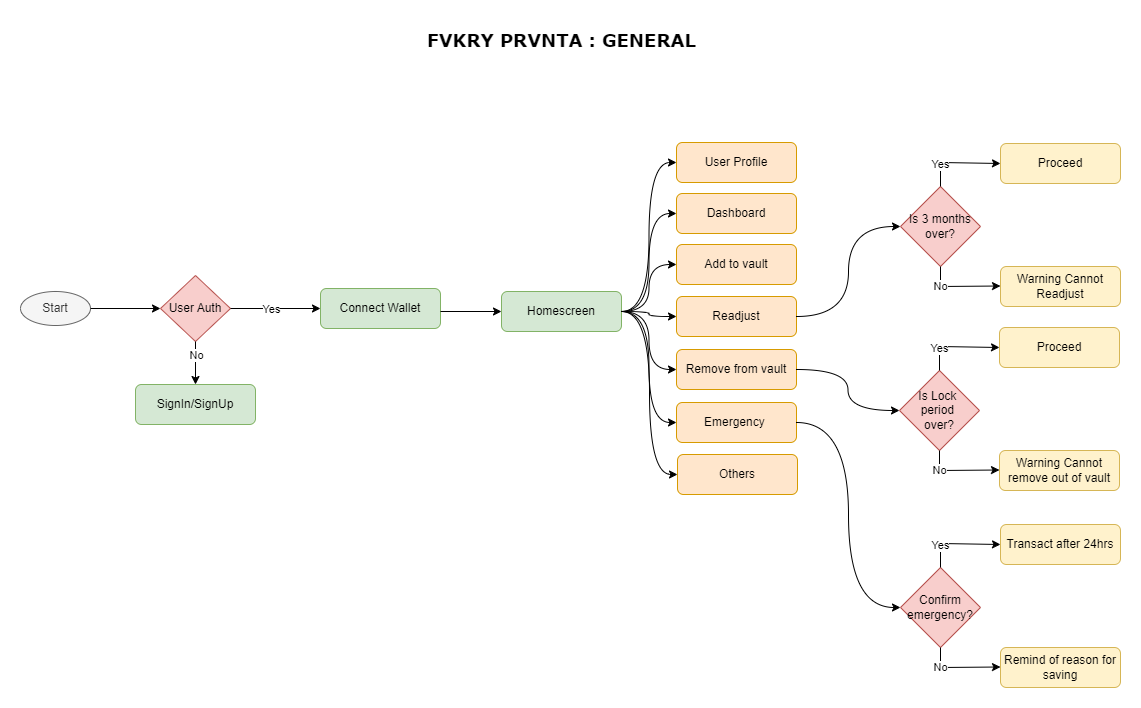

The diagram above was exported from draw.io. Its source (the exported page's mxGraphModel, read from the mxfile embedded in the PNG):
<mxGraphModel dx="880" dy="532" grid="1" gridSize="10" guides="1" tooltips="1" connect="1" arrows="1" fold="1" page="1" pageScale="1" pageWidth="1169" pageHeight="827" math="0" shadow="0">
  <root>
    <mxCell id="0" />
    <mxCell id="1" parent="0" />
    <mxCell id="YRFdh3WtyHf0gqD4VgI7-1" value="Start" style="ellipse;whiteSpace=wrap;html=1;fillColor=#f5f5f5;fontColor=#333333;strokeColor=#666666;" vertex="1" parent="1">
      <mxGeometry x="40" y="321" width="70" height="34" as="geometry" />
    </mxCell>
    <mxCell id="YRFdh3WtyHf0gqD4VgI7-2" value="User Auth" style="rhombus;whiteSpace=wrap;html=1;fillColor=#f8cecc;strokeColor=#b85450;" vertex="1" parent="1">
      <mxGeometry x="180" y="305" width="70" height="66" as="geometry" />
    </mxCell>
    <mxCell id="YRFdh3WtyHf0gqD4VgI7-3" value="" style="endArrow=classic;html=1;rounded=0;exitX=1;exitY=0.5;exitDx=0;exitDy=0;entryX=0;entryY=0.5;entryDx=0;entryDy=0;" edge="1" parent="1" source="YRFdh3WtyHf0gqD4VgI7-1" target="YRFdh3WtyHf0gqD4VgI7-2">
      <mxGeometry width="50" height="50" relative="1" as="geometry">
        <mxPoint x="400" y="414" as="sourcePoint" />
        <mxPoint x="450" y="364" as="targetPoint" />
      </mxGeometry>
    </mxCell>
    <mxCell id="YRFdh3WtyHf0gqD4VgI7-4" value="SignIn/SignUp" style="rounded=1;whiteSpace=wrap;html=1;fillColor=#d5e8d4;strokeColor=#82b366;" vertex="1" parent="1">
      <mxGeometry x="155" y="414" width="120" height="40" as="geometry" />
    </mxCell>
    <mxCell id="YRFdh3WtyHf0gqD4VgI7-5" value="" style="endArrow=classic;html=1;rounded=0;exitX=0.5;exitY=1;exitDx=0;exitDy=0;entryX=0.5;entryY=0;entryDx=0;entryDy=0;" edge="1" parent="1" source="YRFdh3WtyHf0gqD4VgI7-2" target="YRFdh3WtyHf0gqD4VgI7-4">
      <mxGeometry relative="1" as="geometry">
        <mxPoint x="250" y="404" as="sourcePoint" />
        <mxPoint x="350" y="404" as="targetPoint" />
      </mxGeometry>
    </mxCell>
    <mxCell id="YRFdh3WtyHf0gqD4VgI7-6" value="No" style="edgeLabel;resizable=0;html=1;;align=center;verticalAlign=middle;" connectable="0" vertex="1" parent="YRFdh3WtyHf0gqD4VgI7-5">
      <mxGeometry relative="1" as="geometry">
        <mxPoint y="-9" as="offset" />
      </mxGeometry>
    </mxCell>
    <mxCell id="YRFdh3WtyHf0gqD4VgI7-7" value="" style="endArrow=classic;html=1;rounded=0;exitX=1;exitY=0.5;exitDx=0;exitDy=0;entryX=0;entryY=0.5;entryDx=0;entryDy=0;" edge="1" parent="1" source="YRFdh3WtyHf0gqD4VgI7-2" target="YRFdh3WtyHf0gqD4VgI7-9">
      <mxGeometry relative="1" as="geometry">
        <mxPoint x="270" y="334" as="sourcePoint" />
        <mxPoint x="360" y="334" as="targetPoint" />
      </mxGeometry>
    </mxCell>
    <mxCell id="YRFdh3WtyHf0gqD4VgI7-8" value="Yes" style="edgeLabel;resizable=0;html=1;;align=center;verticalAlign=middle;" connectable="0" vertex="1" parent="YRFdh3WtyHf0gqD4VgI7-7">
      <mxGeometry relative="1" as="geometry">
        <mxPoint x="-5" as="offset" />
      </mxGeometry>
    </mxCell>
    <mxCell id="YRFdh3WtyHf0gqD4VgI7-9" value="Connect Wallet" style="rounded=1;whiteSpace=wrap;html=1;fillColor=#d5e8d4;strokeColor=#82b366;" vertex="1" parent="1">
      <mxGeometry x="340" y="318" width="120" height="40" as="geometry" />
    </mxCell>
    <mxCell id="YRFdh3WtyHf0gqD4VgI7-10" value="" style="endArrow=classic;html=1;rounded=0;exitX=1;exitY=0.5;exitDx=0;exitDy=0;entryX=0;entryY=0.5;entryDx=0;entryDy=0;" edge="1" parent="1" target="YRFdh3WtyHf0gqD4VgI7-12">
      <mxGeometry relative="1" as="geometry">
        <mxPoint x="460" y="341" as="sourcePoint" />
        <mxPoint x="570" y="337" as="targetPoint" />
      </mxGeometry>
    </mxCell>
    <mxCell id="YRFdh3WtyHf0gqD4VgI7-12" value="Homescreen" style="rounded=1;whiteSpace=wrap;html=1;fillColor=#d5e8d4;strokeColor=#82b366;" vertex="1" parent="1">
      <mxGeometry x="521" y="321" width="120" height="40" as="geometry" />
    </mxCell>
    <mxCell id="YRFdh3WtyHf0gqD4VgI7-13" value="User Profile" style="rounded=1;whiteSpace=wrap;html=1;fillColor=#ffe6cc;strokeColor=#d79b00;" vertex="1" parent="1">
      <mxGeometry x="696" y="172" width="120" height="40" as="geometry" />
    </mxCell>
    <mxCell id="YRFdh3WtyHf0gqD4VgI7-14" value="Dashboard" style="rounded=1;whiteSpace=wrap;html=1;fillColor=#ffe6cc;strokeColor=#d79b00;" vertex="1" parent="1">
      <mxGeometry x="696" y="223" width="120" height="40" as="geometry" />
    </mxCell>
    <mxCell id="YRFdh3WtyHf0gqD4VgI7-15" value="Add to vault" style="rounded=1;whiteSpace=wrap;html=1;fillColor=#ffe6cc;strokeColor=#d79b00;" vertex="1" parent="1">
      <mxGeometry x="696" y="274" width="120" height="40" as="geometry" />
    </mxCell>
    <mxCell id="YRFdh3WtyHf0gqD4VgI7-16" value="Readjust" style="rounded=1;whiteSpace=wrap;html=1;fillColor=#ffe6cc;strokeColor=#d79b00;" vertex="1" parent="1">
      <mxGeometry x="696" y="326" width="120" height="40" as="geometry" />
    </mxCell>
    <mxCell id="YRFdh3WtyHf0gqD4VgI7-17" value="Remove from vault" style="rounded=1;whiteSpace=wrap;html=1;fillColor=#ffe6cc;strokeColor=#d79b00;" vertex="1" parent="1">
      <mxGeometry x="696" y="379" width="120" height="40" as="geometry" />
    </mxCell>
    <mxCell id="YRFdh3WtyHf0gqD4VgI7-18" value="Emergency&amp;nbsp;" style="rounded=1;whiteSpace=wrap;html=1;fillColor=#ffe6cc;strokeColor=#d79b00;" vertex="1" parent="1">
      <mxGeometry x="696" y="432" width="120" height="40" as="geometry" />
    </mxCell>
    <mxCell id="YRFdh3WtyHf0gqD4VgI7-19" value="Others" style="rounded=1;whiteSpace=wrap;html=1;fillColor=#ffe6cc;strokeColor=#d79b00;" vertex="1" parent="1">
      <mxGeometry x="697" y="484" width="120" height="40" as="geometry" />
    </mxCell>
    <mxCell id="YRFdh3WtyHf0gqD4VgI7-21" value="" style="endArrow=classic;html=1;rounded=0;exitX=1;exitY=0.5;exitDx=0;exitDy=0;entryX=0;entryY=0.5;entryDx=0;entryDy=0;edgeStyle=orthogonalEdgeStyle;curved=1;" edge="1" parent="1" source="YRFdh3WtyHf0gqD4VgI7-12" target="YRFdh3WtyHf0gqD4VgI7-13">
      <mxGeometry width="50" height="50" relative="1" as="geometry">
        <mxPoint x="590" y="204" as="sourcePoint" />
        <mxPoint x="640" y="154" as="targetPoint" />
      </mxGeometry>
    </mxCell>
    <mxCell id="YRFdh3WtyHf0gqD4VgI7-22" value="" style="endArrow=classic;html=1;rounded=0;entryX=0;entryY=0.5;entryDx=0;entryDy=0;exitX=1;exitY=0.5;exitDx=0;exitDy=0;edgeStyle=orthogonalEdgeStyle;curved=1;" edge="1" parent="1" source="YRFdh3WtyHf0gqD4VgI7-12" target="YRFdh3WtyHf0gqD4VgI7-14">
      <mxGeometry width="50" height="50" relative="1" as="geometry">
        <mxPoint x="590" y="294" as="sourcePoint" />
        <mxPoint x="640" y="244" as="targetPoint" />
      </mxGeometry>
    </mxCell>
    <mxCell id="YRFdh3WtyHf0gqD4VgI7-23" value="" style="endArrow=classic;html=1;rounded=0;entryX=0;entryY=0.5;entryDx=0;entryDy=0;exitX=1;exitY=0.5;exitDx=0;exitDy=0;edgeStyle=orthogonalEdgeStyle;curved=1;" edge="1" parent="1" source="YRFdh3WtyHf0gqD4VgI7-12" target="YRFdh3WtyHf0gqD4VgI7-15">
      <mxGeometry width="50" height="50" relative="1" as="geometry">
        <mxPoint x="600" y="284" as="sourcePoint" />
        <mxPoint x="650" y="234" as="targetPoint" />
      </mxGeometry>
    </mxCell>
    <mxCell id="YRFdh3WtyHf0gqD4VgI7-24" value="" style="endArrow=classic;html=1;rounded=0;entryX=0;entryY=0.5;entryDx=0;entryDy=0;exitX=1;exitY=0.5;exitDx=0;exitDy=0;edgeStyle=orthogonalEdgeStyle;curved=1;" edge="1" parent="1" source="YRFdh3WtyHf0gqD4VgI7-12" target="YRFdh3WtyHf0gqD4VgI7-16">
      <mxGeometry width="50" height="50" relative="1" as="geometry">
        <mxPoint x="570" y="314" as="sourcePoint" />
        <mxPoint x="620" y="264" as="targetPoint" />
      </mxGeometry>
    </mxCell>
    <mxCell id="YRFdh3WtyHf0gqD4VgI7-25" value="" style="endArrow=classic;html=1;rounded=0;entryX=0;entryY=0.5;entryDx=0;entryDy=0;exitX=1;exitY=0.5;exitDx=0;exitDy=0;edgeStyle=orthogonalEdgeStyle;curved=1;" edge="1" parent="1" source="YRFdh3WtyHf0gqD4VgI7-12" target="YRFdh3WtyHf0gqD4VgI7-19">
      <mxGeometry width="50" height="50" relative="1" as="geometry">
        <mxPoint x="390" y="244" as="sourcePoint" />
        <mxPoint x="440" y="194" as="targetPoint" />
      </mxGeometry>
    </mxCell>
    <mxCell id="YRFdh3WtyHf0gqD4VgI7-26" value="" style="endArrow=classic;html=1;rounded=0;entryX=0;entryY=0.5;entryDx=0;entryDy=0;exitX=1;exitY=0.5;exitDx=0;exitDy=0;edgeStyle=orthogonalEdgeStyle;curved=1;" edge="1" parent="1" source="YRFdh3WtyHf0gqD4VgI7-12" target="YRFdh3WtyHf0gqD4VgI7-18">
      <mxGeometry width="50" height="50" relative="1" as="geometry">
        <mxPoint x="590" y="374" as="sourcePoint" />
        <mxPoint x="640" y="324" as="targetPoint" />
      </mxGeometry>
    </mxCell>
    <mxCell id="YRFdh3WtyHf0gqD4VgI7-27" value="" style="endArrow=classic;html=1;rounded=0;entryX=0;entryY=0.5;entryDx=0;entryDy=0;exitX=1;exitY=0.5;exitDx=0;exitDy=0;edgeStyle=orthogonalEdgeStyle;curved=1;" edge="1" parent="1" source="YRFdh3WtyHf0gqD4VgI7-12" target="YRFdh3WtyHf0gqD4VgI7-17">
      <mxGeometry width="50" height="50" relative="1" as="geometry">
        <mxPoint x="590" y="374" as="sourcePoint" />
        <mxPoint x="690" y="404" as="targetPoint" />
      </mxGeometry>
    </mxCell>
    <mxCell id="YRFdh3WtyHf0gqD4VgI7-28" value="Is 3 months over&lt;span style=&quot;background-color: initial;&quot;&gt;?&lt;/span&gt;" style="rhombus;whiteSpace=wrap;html=1;fillColor=#f8cecc;strokeColor=#b85450;" vertex="1" parent="1">
      <mxGeometry x="920" y="216" width="80" height="80" as="geometry" />
    </mxCell>
    <mxCell id="YRFdh3WtyHf0gqD4VgI7-29" value="" style="endArrow=classic;html=1;rounded=0;exitX=1;exitY=0.5;exitDx=0;exitDy=0;entryX=0;entryY=0.5;entryDx=0;entryDy=0;edgeStyle=orthogonalEdgeStyle;curved=1;" edge="1" parent="1" source="YRFdh3WtyHf0gqD4VgI7-16" target="YRFdh3WtyHf0gqD4VgI7-28">
      <mxGeometry width="50" height="50" relative="1" as="geometry">
        <mxPoint x="880" y="322" as="sourcePoint" />
        <mxPoint x="930" y="272" as="targetPoint" />
      </mxGeometry>
    </mxCell>
    <mxCell id="YRFdh3WtyHf0gqD4VgI7-30" value="Proceed" style="rounded=1;whiteSpace=wrap;html=1;fillColor=#fff2cc;strokeColor=#d6b656;" vertex="1" parent="1">
      <mxGeometry x="1020" y="173" width="120" height="40" as="geometry" />
    </mxCell>
    <mxCell id="YRFdh3WtyHf0gqD4VgI7-31" value="Warning Cannot Readjust" style="rounded=1;whiteSpace=wrap;html=1;fillColor=#fff2cc;strokeColor=#d6b656;" vertex="1" parent="1">
      <mxGeometry x="1020" y="296" width="120" height="40" as="geometry" />
    </mxCell>
    <mxCell id="YRFdh3WtyHf0gqD4VgI7-32" value="" style="endArrow=classic;html=1;rounded=0;exitX=0.5;exitY=0;exitDx=0;exitDy=0;entryX=0;entryY=0.5;entryDx=0;entryDy=0;" edge="1" parent="1" source="YRFdh3WtyHf0gqD4VgI7-28" target="YRFdh3WtyHf0gqD4VgI7-30">
      <mxGeometry relative="1" as="geometry">
        <mxPoint x="910" y="122" as="sourcePoint" />
        <mxPoint x="1000" y="122" as="targetPoint" />
        <Array as="points">
          <mxPoint x="960" y="192" />
        </Array>
      </mxGeometry>
    </mxCell>
    <mxCell id="YRFdh3WtyHf0gqD4VgI7-33" value="Yes" style="edgeLabel;resizable=0;html=1;;align=center;verticalAlign=middle;" connectable="0" vertex="1" parent="YRFdh3WtyHf0gqD4VgI7-32">
      <mxGeometry relative="1" as="geometry">
        <mxPoint x="-18" y="1" as="offset" />
      </mxGeometry>
    </mxCell>
    <mxCell id="YRFdh3WtyHf0gqD4VgI7-34" value="" style="endArrow=classic;html=1;rounded=0;exitX=0.5;exitY=1;exitDx=0;exitDy=0;entryX=0;entryY=0.5;entryDx=0;entryDy=0;" edge="1" parent="1" source="YRFdh3WtyHf0gqD4VgI7-28">
      <mxGeometry relative="1" as="geometry">
        <mxPoint x="930" y="315.5" as="sourcePoint" />
        <mxPoint x="1020" y="315.5" as="targetPoint" />
        <Array as="points">
          <mxPoint x="960" y="316" />
        </Array>
      </mxGeometry>
    </mxCell>
    <mxCell id="YRFdh3WtyHf0gqD4VgI7-35" value="No" style="edgeLabel;resizable=0;html=1;;align=center;verticalAlign=middle;" connectable="0" vertex="1" parent="YRFdh3WtyHf0gqD4VgI7-34">
      <mxGeometry relative="1" as="geometry">
        <mxPoint x="-20" as="offset" />
      </mxGeometry>
    </mxCell>
    <mxCell id="YRFdh3WtyHf0gqD4VgI7-36" value="Is Lock&amp;nbsp;&lt;div&gt;period&amp;nbsp;&lt;/div&gt;&lt;div&gt;over?&lt;/div&gt;" style="rhombus;whiteSpace=wrap;html=1;fillColor=#f8cecc;strokeColor=#b85450;" vertex="1" parent="1">
      <mxGeometry x="919" y="400" width="80" height="80" as="geometry" />
    </mxCell>
    <mxCell id="YRFdh3WtyHf0gqD4VgI7-37" value="Proceed" style="rounded=1;whiteSpace=wrap;html=1;fillColor=#fff2cc;strokeColor=#d6b656;" vertex="1" parent="1">
      <mxGeometry x="1019" y="357" width="120" height="40" as="geometry" />
    </mxCell>
    <mxCell id="YRFdh3WtyHf0gqD4VgI7-38" value="Warning Cannot remove out of vault" style="rounded=1;whiteSpace=wrap;html=1;fillColor=#fff2cc;strokeColor=#d6b656;" vertex="1" parent="1">
      <mxGeometry x="1019" y="480" width="120" height="40" as="geometry" />
    </mxCell>
    <mxCell id="YRFdh3WtyHf0gqD4VgI7-39" value="" style="endArrow=classic;html=1;rounded=0;exitX=0.5;exitY=0;exitDx=0;exitDy=0;entryX=0;entryY=0.5;entryDx=0;entryDy=0;" edge="1" parent="1" source="YRFdh3WtyHf0gqD4VgI7-36" target="YRFdh3WtyHf0gqD4VgI7-37">
      <mxGeometry relative="1" as="geometry">
        <mxPoint x="909" y="306" as="sourcePoint" />
        <mxPoint x="999" y="306" as="targetPoint" />
        <Array as="points">
          <mxPoint x="959" y="376" />
        </Array>
      </mxGeometry>
    </mxCell>
    <mxCell id="YRFdh3WtyHf0gqD4VgI7-40" value="Yes" style="edgeLabel;resizable=0;html=1;;align=center;verticalAlign=middle;" connectable="0" vertex="1" parent="YRFdh3WtyHf0gqD4VgI7-39">
      <mxGeometry relative="1" as="geometry">
        <mxPoint x="-18" y="1" as="offset" />
      </mxGeometry>
    </mxCell>
    <mxCell id="YRFdh3WtyHf0gqD4VgI7-41" value="" style="endArrow=classic;html=1;rounded=0;exitX=0.5;exitY=1;exitDx=0;exitDy=0;entryX=0;entryY=0.5;entryDx=0;entryDy=0;" edge="1" parent="1" source="YRFdh3WtyHf0gqD4VgI7-36">
      <mxGeometry relative="1" as="geometry">
        <mxPoint x="929" y="499.5" as="sourcePoint" />
        <mxPoint x="1019" y="499.5" as="targetPoint" />
        <Array as="points">
          <mxPoint x="959" y="500" />
        </Array>
      </mxGeometry>
    </mxCell>
    <mxCell id="YRFdh3WtyHf0gqD4VgI7-42" value="No" style="edgeLabel;resizable=0;html=1;;align=center;verticalAlign=middle;" connectable="0" vertex="1" parent="YRFdh3WtyHf0gqD4VgI7-41">
      <mxGeometry relative="1" as="geometry">
        <mxPoint x="-20" as="offset" />
      </mxGeometry>
    </mxCell>
    <mxCell id="YRFdh3WtyHf0gqD4VgI7-43" value="" style="endArrow=classic;html=1;rounded=0;exitX=1;exitY=0.5;exitDx=0;exitDy=0;entryX=0;entryY=0.5;entryDx=0;entryDy=0;edgeStyle=orthogonalEdgeStyle;curved=1;" edge="1" parent="1" source="YRFdh3WtyHf0gqD4VgI7-17" target="YRFdh3WtyHf0gqD4VgI7-36">
      <mxGeometry relative="1" as="geometry">
        <mxPoint x="870" y="392" as="sourcePoint" />
        <mxPoint x="931" y="392" as="targetPoint" />
      </mxGeometry>
    </mxCell>
    <mxCell id="YRFdh3WtyHf0gqD4VgI7-44" value="Confirm emergency?" style="rhombus;whiteSpace=wrap;html=1;fillColor=#f8cecc;strokeColor=#b85450;" vertex="1" parent="1">
      <mxGeometry x="920" y="597" width="80" height="80" as="geometry" />
    </mxCell>
    <mxCell id="YRFdh3WtyHf0gqD4VgI7-45" value="Transact after 24hrs" style="rounded=1;whiteSpace=wrap;html=1;fillColor=#fff2cc;strokeColor=#d6b656;" vertex="1" parent="1">
      <mxGeometry x="1020" y="554" width="120" height="40" as="geometry" />
    </mxCell>
    <mxCell id="YRFdh3WtyHf0gqD4VgI7-46" value="Remind of reason for saving" style="rounded=1;whiteSpace=wrap;html=1;fillColor=#fff2cc;strokeColor=#d6b656;" vertex="1" parent="1">
      <mxGeometry x="1020" y="677" width="120" height="40" as="geometry" />
    </mxCell>
    <mxCell id="YRFdh3WtyHf0gqD4VgI7-47" value="" style="endArrow=classic;html=1;rounded=0;exitX=0.5;exitY=0;exitDx=0;exitDy=0;entryX=0;entryY=0.5;entryDx=0;entryDy=0;" edge="1" parent="1" source="YRFdh3WtyHf0gqD4VgI7-44" target="YRFdh3WtyHf0gqD4VgI7-45">
      <mxGeometry relative="1" as="geometry">
        <mxPoint x="910" y="503" as="sourcePoint" />
        <mxPoint x="1000" y="503" as="targetPoint" />
        <Array as="points">
          <mxPoint x="960" y="573" />
        </Array>
      </mxGeometry>
    </mxCell>
    <mxCell id="YRFdh3WtyHf0gqD4VgI7-48" value="Yes" style="edgeLabel;resizable=0;html=1;;align=center;verticalAlign=middle;" connectable="0" vertex="1" parent="YRFdh3WtyHf0gqD4VgI7-47">
      <mxGeometry relative="1" as="geometry">
        <mxPoint x="-18" y="1" as="offset" />
      </mxGeometry>
    </mxCell>
    <mxCell id="YRFdh3WtyHf0gqD4VgI7-49" value="" style="endArrow=classic;html=1;rounded=0;exitX=0.5;exitY=1;exitDx=0;exitDy=0;entryX=0;entryY=0.5;entryDx=0;entryDy=0;" edge="1" parent="1" source="YRFdh3WtyHf0gqD4VgI7-44">
      <mxGeometry relative="1" as="geometry">
        <mxPoint x="930" y="696.5" as="sourcePoint" />
        <mxPoint x="1020" y="696.5" as="targetPoint" />
        <Array as="points">
          <mxPoint x="960" y="697" />
        </Array>
      </mxGeometry>
    </mxCell>
    <mxCell id="YRFdh3WtyHf0gqD4VgI7-50" value="No" style="edgeLabel;resizable=0;html=1;;align=center;verticalAlign=middle;" connectable="0" vertex="1" parent="YRFdh3WtyHf0gqD4VgI7-49">
      <mxGeometry relative="1" as="geometry">
        <mxPoint x="-20" as="offset" />
      </mxGeometry>
    </mxCell>
    <mxCell id="YRFdh3WtyHf0gqD4VgI7-51" value="" style="endArrow=classic;html=1;rounded=0;entryX=0;entryY=0.5;entryDx=0;entryDy=0;entryPerimeter=0;exitX=1;exitY=0.5;exitDx=0;exitDy=0;edgeStyle=orthogonalEdgeStyle;curved=1;" edge="1" parent="1" source="YRFdh3WtyHf0gqD4VgI7-18" target="YRFdh3WtyHf0gqD4VgI7-44">
      <mxGeometry width="50" height="50" relative="1" as="geometry">
        <mxPoint x="760" y="632" as="sourcePoint" />
        <mxPoint x="900" y="632" as="targetPoint" />
      </mxGeometry>
    </mxCell>
    <mxCell id="YRFdh3WtyHf0gqD4VgI7-52" value="&lt;b&gt;&lt;font style=&quot;font-size: 18px;&quot; face=&quot;Verdana&quot;&gt;FVKRY PRVNTA : GENERAL&lt;/font&gt;&lt;/b&gt;" style="text;html=1;align=center;verticalAlign=middle;resizable=0;points=[];autosize=1;strokeColor=none;fillColor=none;" vertex="1" parent="1">
      <mxGeometry x="436" y="50" width="290" height="40" as="geometry" />
    </mxCell>
  </root>
</mxGraphModel>